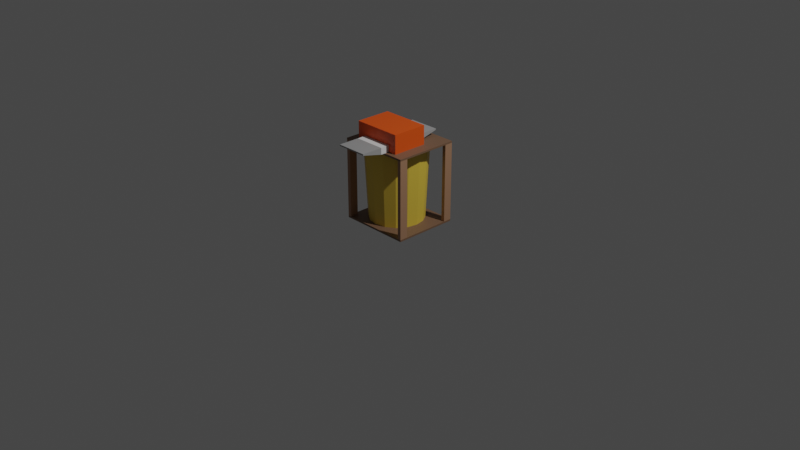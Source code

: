 # Source: Planer_Cart.blend  (saved by Blender 2.80.37; exported with 4.5.12 LTS)
import bpy
from mathutils import Matrix  # noqa: F401  (used for matrix-valued properties, if any)

bpy.ops.wm.read_factory_settings(use_empty=True)
scene = bpy.context.scene
scene.name = 'Scene'

# ---- collections
col_cart = bpy.data.collections.new('Cart'); scene.collection.children.link(col_cart)
col_planer = bpy.data.collections.new('Planer'); scene.collection.children.link(col_planer)
col_other = bpy.data.collections.new('Other'); scene.collection.children.link(col_other)

# ---- materials (node trees are filled in below, after node groups)
mat_barrel = bpy.data.materials.new('Barrel')
mat_barrel.use_transparent_shadow = False
mat_barrel.roughness = 0.25
mat_pipe = bpy.data.materials.new('Pipe')
mat_pipe.use_transparent_shadow = False
mat_pipe.roughness = 0.25
mat_plywood = bpy.data.materials.new('Plywood')
mat_plywood.alpha_threshold = 0.0
mat_plywood.use_transparent_shadow = False
mat_plywood.roughness = 0.5
mat_plywood.line_color = (0.0, 0.0, 0.0, 1.0)
mat_2x4 = bpy.data.materials.new('2x4')
mat_2x4.use_transparent_shadow = False
mat_2x4.roughness = 0.25
mat_planer = bpy.data.materials.new('Planer')
mat_planer.use_transparent_shadow = False
mat_planer.roughness = 0.25
mat_planer_feed = bpy.data.materials.new('Planer Feed')
mat_planer_feed.use_transparent_shadow = False
mat_planer_feed.roughness = 0.25
mat_planer_tray_wing = bpy.data.materials.new('Planer Tray Wing')
mat_planer_tray_wing.use_transparent_shadow = False
mat_planer_tray_wing.roughness = 0.25

# ---- material node trees
mat_barrel.use_nodes = True; mat_barrel.node_tree.nodes.clear()
_N = mat_barrel.node_tree.nodes; _L = mat_barrel.node_tree.links
n0 = _N.new('ShaderNodeOutputMaterial'); n0.name = 'Material Output'; n0.location = (300, 300)
n1 = _N.new('ShaderNodeBsdfPrincipled'); n1.name = 'Principled BSDF'; n1.location = (10, 300)
n1.distribution = 'GGX'
n1.subsurface_method = 'BURLEY'
n1.inputs[0].default_value = (0.8, 0.5619, 0.06465, 1.0)
n1.inputs[3].default_value = 1.45
_L.new(n1.outputs[0], n0.inputs[0])
n0.is_active_output = True
mat_pipe.use_nodes = True; mat_pipe.node_tree.nodes.clear()
_N = mat_pipe.node_tree.nodes; _L = mat_pipe.node_tree.links
n0 = _N.new('ShaderNodeOutputMaterial'); n0.name = 'Material Output'; n0.location = (300, 300)
n1 = _N.new('ShaderNodeBsdfPrincipled'); n1.name = 'Principled BSDF'; n1.location = (10, 300)
n1.distribution = 'GGX'
n1.subsurface_method = 'BURLEY'
n1.inputs[0].default_value = (0.01222, 0.01222, 0.01222, 1.0)
n1.inputs[3].default_value = 1.45
_L.new(n1.outputs[0], n0.inputs[0])
n0.is_active_output = True
mat_plywood.use_nodes = True; mat_plywood.node_tree.nodes.clear()
_N = mat_plywood.node_tree.nodes; _L = mat_plywood.node_tree.links
n0 = _N.new('ShaderNodeOutputMaterial'); n0.name = 'Material Output'; n0.location = (300, 300)
n1 = _N.new('ShaderNodeBsdfPrincipled'); n1.name = 'Principled BSDF'; n1.location = (10, 300)
n1.distribution = 'GGX'
n1.subsurface_method = 'BURLEY'
n1.inputs[0].default_value = (0.1789, 0.1, 0.05954, 1.0)
n1.inputs[3].default_value = 1.45
_L.new(n1.outputs[0], n0.inputs[0])
n0.is_active_output = True
mat_2x4.use_nodes = True; mat_2x4.node_tree.nodes.clear()
_N = mat_2x4.node_tree.nodes; _L = mat_2x4.node_tree.links
n0 = _N.new('ShaderNodeOutputMaterial'); n0.name = 'Material Output'; n0.location = (300, 300)
n1 = _N.new('ShaderNodeBsdfPrincipled'); n1.name = 'Principled BSDF'; n1.location = (10, 300)
n1.distribution = 'GGX'
n1.subsurface_method = 'BURLEY'
n1.inputs[0].default_value = (0.3588, 0.1967, 0.1145, 1.0)
n1.inputs[3].default_value = 1.45
_L.new(n1.outputs[0], n0.inputs[0])
n0.is_active_output = True
mat_planer.use_nodes = True; mat_planer.node_tree.nodes.clear()
_N = mat_planer.node_tree.nodes; _L = mat_planer.node_tree.links
n0 = _N.new('ShaderNodeOutputMaterial'); n0.name = 'Material Output'; n0.location = (300, 300)
n1 = _N.new('ShaderNodeBsdfPrincipled'); n1.name = 'Principled BSDF'; n1.location = (10, 300)
n1.distribution = 'GGX'
n1.subsurface_method = 'BURLEY'
n1.inputs[0].default_value = (0.8, 0.08831, 0.003611, 1.0)
n1.inputs[3].default_value = 1.45
_L.new(n1.outputs[0], n0.inputs[0])
n0.is_active_output = True
mat_planer_feed.use_nodes = True; mat_planer_feed.node_tree.nodes.clear()
_N = mat_planer_feed.node_tree.nodes; _L = mat_planer_feed.node_tree.links
n0 = _N.new('ShaderNodeOutputMaterial'); n0.name = 'Material Output'; n0.location = (300, 300)
n1 = _N.new('ShaderNodeBsdfPrincipled'); n1.name = 'Principled BSDF'; n1.location = (10, 300)
n1.distribution = 'GGX'
n1.subsurface_method = 'BURLEY'
n1.inputs[3].default_value = 1.45
_L.new(n1.outputs[0], n0.inputs[0])
n0.is_active_output = True
mat_planer_tray_wing.use_nodes = True; mat_planer_tray_wing.node_tree.nodes.clear()
_N = mat_planer_tray_wing.node_tree.nodes; _L = mat_planer_tray_wing.node_tree.links
n0 = _N.new('ShaderNodeOutputMaterial'); n0.name = 'Material Output'; n0.location = (300, 300)
n1 = _N.new('ShaderNodeBsdfPrincipled'); n1.name = 'Principled BSDF'; n1.location = (10, 300)
n1.distribution = 'GGX'
n1.subsurface_method = 'BURLEY'
n1.inputs[0].default_value = (0.3343, 0.3343, 0.3343, 1.0)
n1.inputs[3].default_value = 1.45
_L.new(n1.outputs[0], n0.inputs[0])
n0.is_active_output = True

# ---- world
world_world = bpy.data.worlds.new('World'); scene.world = world_world
world_world.color = (0.05088, 0.05088, 0.05088)
world_world.use_sun_shadow = False
world_world.sun_shadow_jitter_overblur = 0.0

# ---- cameras
cam_camera = bpy.data.cameras.new('Camera')
cam_camera.clip_end = 100.0
cam_camera.ortho_scale = 7.314
cam_camera.dof.focus_distance = 0.0
cam_camera.dof.aperture_fstop = 128.0

# ---- lights
light_light = bpy.data.lights.new('Light', 'POINT')
light_light.transmission_factor = 0.0
light_light.cutoff_distance = 30.0
light_light.energy = 1000.0
light_light.shadow_buffer_clip_start = 1.001
light_light.shadow_soft_size = 0.1
light_light.shadow_maximum_resolution = 0.006
light_light.use_absolute_resolution = True

# ---- meshes
me_cylinder_001 = bpy.data.meshes.new('Cylinder.001')
me_cylinder_001.from_pydata([(7.947e-08, 0.8713, -0.9998), (7.484e-08, 0.8459, -0.997), (0.3334, 0.805, -0.9998), (0.3237, 0.7815, -0.997), (0.6161, 0.6161, -0.9998), (0.5982, 0.5982, -0.997), (0.805, 0.3334, -0.9998), (0.7815, 0.3237, -0.997), (0.8713, -3.91e-08, -0.9998), (0.8459, -3.929e-08, -0.997), (0.805, -0.3334, -0.9998), (0.7815, -0.3237, -0.997), (0.6161, -0.6161, -0.9998), (0.5982, -0.5982, -0.997), (0.3334, -0.805, -0.9998), (0.3237, -0.7815, -0.997), (2.11e-07, -0.8713, -0.9998), (2.07e-07, -0.8459, -0.997), (-0.3334, -0.805, -0.9998), (-0.3237, -0.7815, -0.997), (-0.6161, -0.6161, -0.9998), (-0.5982, -0.5982, -0.997), (-0.805, -0.3334, -0.9998), (-0.7815, -0.3237, -0.997), (-0.8713, 9.38e-09, -0.9998), (-0.8459, 7.644e-09, -0.997), (-0.805, 0.3334, -0.9998), (-0.7815, 0.3237, -0.997), (-0.6161, 0.6161, -0.9998), (-0.5982, 0.5982, -0.997), (-0.3334, 0.805, -0.9998), (-0.3237, 0.7815, -0.997), (0.3827, 0.9239, 1.0), (0.0, 1.0, 1.0), (0.7071, 0.7071, 1.0), (0.9239, 0.3827, 1.0), (1.0, -4.371e-08, 1.0), (0.9239, -0.3827, 1.0), (0.7071, -0.7071, 1.0), (0.3827, -0.9239, 1.0), (1.51e-07, -1.0, 1.0), (-0.3827, -0.9239, 1.0), (-0.7071, -0.7071, 1.0), (-0.9239, -0.3827, 1.0), (-1.0, 1.192e-08, 1.0), (-0.9239, 0.3827, 1.0), (-0.7071, 0.7071, 1.0), (-0.3827, 0.9239, 1.0), (0.35, 0.8449, 1.0), (-5.003e-09, 0.9145, 1.0), (0.6466, 0.6466, 1.0), (0.8449, 0.35, 1.0), (0.9145, -4.064e-08, 1.0), (0.8449, -0.35, 1.0), (0.6466, -0.6466, 1.0), (0.35, -0.8449, 1.0), (1.378e-07, -0.9145, 1.0), (-0.35, -0.8449, 1.0), (-0.6466, -0.6466, 1.0), (-0.8449, -0.35, 1.0), (-0.9145, 1.009e-08, 1.0), (-0.8449, 0.35, 1.0), (-0.6466, 0.6466, 1.0), (-0.35, 0.8449, 1.0)], [], [(0, 33, 32, 2), (2, 32, 34, 4), (4, 34, 35, 6), (6, 35, 36, 8), (8, 36, 37, 10), (10, 37, 38, 12), (12, 38, 39, 14), (14, 39, 40, 16), (16, 40, 41, 18), (18, 41, 42, 20), (20, 42, 43, 22), (22, 43, 44, 24), (24, 44, 45, 26), (26, 45, 46, 28), (3, 1, 31, 29, 27, 25, 23, 21, 19, 17, 15, 13, 11, 9, 7, 5), (28, 46, 47, 30), (30, 47, 33, 0), (0, 2, 4, 6, 8, 10, 12, 14, 16, 18, 20, 22, 24, 26, 28, 30), (49, 48, 32, 33), (48, 50, 34, 32), (50, 51, 35, 34), (51, 52, 36, 35), (52, 53, 37, 36), (53, 54, 38, 37), (54, 55, 39, 38), (55, 56, 40, 39), (56, 57, 41, 40), (57, 58, 42, 41), (58, 59, 43, 42), (59, 60, 44, 43), (60, 61, 45, 44), (61, 62, 46, 45), (62, 63, 47, 46), (63, 49, 33, 47), (1, 3, 48, 49), (3, 5, 50, 48), (5, 7, 51, 50), (7, 9, 52, 51), (9, 11, 53, 52), (11, 13, 54, 53), (13, 15, 55, 54), (15, 17, 56, 55), (17, 19, 57, 56), (19, 21, 58, 57), (21, 23, 59, 58), (23, 25, 60, 59), (25, 27, 61, 60), (27, 29, 62, 61), (29, 31, 63, 62), (31, 1, 49, 63)])
_uv = me_cylinder_001.uv_layers.new(name='UVMap')
_uv.uv.foreach_set('vector', [1.0, 0.5, 1.0, 1.0, 0.9375, 1.0, 0.9375, 0.5, 0.9375, 0.5, 0.9375, 1.0, 0.875, 1.0, 0.875, 0.5, 0.875, 0.5, 0.875, 1.0, 0.8125, 1.0, 0.8125, 0.5, 0.8125, 0.5, 0.8125, 1.0, 0.75, 1.0, 0.75, 0.5, 0.75, 0.5, 0.75, 1.0, 0.6875, 1.0, 0.6875, 0.5, 0.6875, 0.5, 0.6875, 1.0, 0.625, 1.0, 0.625, 0.5, 0.625, 0.5, 0.625, 1.0, 0.5625, 1.0, 0.5625, 0.5, 0.5625, 0.5, 0.5625, 1.0, 0.5, 1.0, 0.5, 0.5, 0.5, 0.5, 0.5, 1.0, 0.4375, 1.0, 0.4375, 0.5, 0.4375, 0.5, 0.4375, 1.0, 0.375, 1.0, 0.375, 0.5, 0.375, 0.5, 0.375, 1.0, 0.3125, 1.0, 0.3125, 0.5, 0.3125, 0.5, 0.3125, 1.0, 0.25, 1.0, 0.25, 0.5, 0.25, 0.5, 0.25, 1.0, 0.1875, 1.0, 0.1875, 0.5, 0.1875, 0.5, 0.1875, 1.0, 0.125, 1.0, 0.125, 0.5, 0.3392, 0.4653, 0.25, 0.483, 0.1608, 0.4653, 0.08524, 0.4148, 0.03473, 0.3392, 0.01699, 0.25, 0.03473, 0.1608, 0.08524, 0.08524, 0.1608, 0.03473, 0.25, 0.01699, 0.3392, 0.03473, 0.4148, 0.08524, 0.4653, 0.1608, 0.483, 0.25, 0.4653, 0.3392, 0.4148, 0.4148, 0.125, 0.5, 0.125, 1.0, 0.0625, 1.0, 0.0625, 0.5, 0.0625, 0.5, 0.0625, 1.0, 0.0, 1.0, 0.0, 0.5, 0.75, 0.49, 0.8418, 0.4717, 0.9197, 0.4197, 0.9717, 0.3418, 0.99, 0.25, 0.9717, 0.1582, 0.9197, 0.08029, 0.8418, 0.02827, 0.75, 0.01, 0.6582, 0.02827, 0.5803, 0.08029, 0.5283, 0.1582, 0.51, 0.25, 0.5283, 0.3418, 0.5803, 0.4197, 0.6582, 0.4717, 0.25, 0.483, 0.3392, 0.4653, 0.3418, 0.4717, 0.25, 0.49, 0.3392, 0.4653, 0.4148, 0.4148, 0.4197, 0.4197, 0.3418, 0.4717, 0.4148, 0.4148, 0.4653, 0.3392, 0.4717, 0.3418, 0.4197, 0.4197, 0.4653, 0.3392, 0.483, 0.25, 0.49, 0.25, 0.4717, 0.3418, 0.483, 0.25, 0.4653, 0.1608, 0.4717, 0.1582, 0.49, 0.25, 0.4653, 0.1608, 0.4148, 0.08524, 0.4197, 0.08029, 0.4717, 0.1582, 0.4148, 0.08524, 0.3392, 0.03473, 0.3418, 0.02827, 0.4197, 0.08029, 0.3392, 0.03473, 0.25, 0.01699, 0.25, 0.01, 0.3418, 0.02827, 0.25, 0.01699, 0.1608, 0.03473, 0.1582, 0.02827, 0.25, 0.01, 0.1608, 0.03473, 0.08524, 0.08524, 0.08029, 0.08029, 0.1582, 0.02827, 0.08524, 0.08524, 0.03473, 0.1608, 0.02827, 0.1582, 0.08029, 0.08029, 0.03473, 0.1608, 0.01699, 0.25, 0.01, 0.25, 0.02827, 0.1582, 0.01699, 0.25, 0.03473, 0.3392, 0.02827, 0.3418, 0.01, 0.25, 0.03473, 0.3392, 0.08524, 0.4148, 0.08029, 0.4197, 0.02827, 0.3418, 0.08524, 0.4148, 0.1608, 0.4653, 0.1582, 0.4717, 0.08029, 0.4197, 0.1608, 0.4653, 0.25, 0.483, 0.25, 0.49, 0.1582, 0.4717, 0.25, 0.483, 0.3392, 0.4653, 0.3392, 0.4653, 0.25, 0.483, 0.3392, 0.4653, 0.4148, 0.4148, 0.4148, 0.4148, 0.3392, 0.4653, 0.4148, 0.4148, 0.4653, 0.3392, 0.4653, 0.3392, 0.4148, 0.4148, 0.4653, 0.3392, 0.483, 0.25, 0.483, 0.25, 0.4653, 0.3392, 0.483, 0.25, 0.4653, 0.1608, 0.4653, 0.1608, 0.483, 0.25, 0.4653, 0.1608, 0.4148, 0.08524, 0.4148, 0.08524, 0.4653, 0.1608, 0.4148, 0.08524, 0.3392, 0.03473, 0.3392, 0.03473, 0.4148, 0.08524, 0.3392, 0.03473, 0.25, 0.01699, 0.25, 0.01699, 0.3392, 0.03473, 0.25, 0.01699, 0.1608, 0.03473, 0.1608, 0.03473, 0.25, 0.01699, 0.1608, 0.03473, 0.08524, 0.08524, 0.08524, 0.08524, 0.1608, 0.03473, 0.08524, 0.08524, 0.03473, 0.1608, 0.03473, 0.1608, 0.08524, 0.08524, 0.03473, 0.1608, 0.01699, 0.25, 0.01699, 0.25, 0.03473, 0.1608, 0.01699, 0.25, 0.03473, 0.3392, 0.03473, 0.3392, 0.01699, 0.25, 0.03473, 0.3392, 0.08524, 0.4148, 0.08524, 0.4148, 0.03473, 0.3392, 0.08524, 0.4148, 0.1608, 0.4653, 0.1608, 0.4653, 0.08524, 0.4148, 0.1608, 0.4653, 0.25, 0.483, 0.25, 0.483, 0.1608, 0.4653])
me_cylinder_001.materials.append(mat_barrel)
me_cylinder_001.use_remesh_preserve_volume = False
me_cylinder_001.use_remesh_preserve_attributes = False
me_cylinder_001.use_mirror_vertex_groups = False
me_cylinder_001.update()
me_cylinder_003 = bpy.data.meshes.new('Cylinder.003')
me_cylinder_003.from_pydata([(-2.302e-08, 0.9397, -1.0), (-2.302e-08, 0.9397, 1.0), (0.1833, 0.9217, -1.0), (0.1833, 0.9217, 1.0), (0.3596, 0.8682, -1.0), (0.3596, 0.8682, 1.0), (0.5221, 0.7813, -1.0), (0.5221, 0.7813, 1.0), (0.6645, 0.6645, -1.0), (0.6645, 0.6645, 1.0), (0.7813, 0.5221, -1.0), (0.7813, 0.5221, 1.0), (0.8682, 0.3596, -1.0), (0.8682, 0.3596, 1.0), (0.9217, 0.1833, -1.0), (0.9217, 0.1833, 1.0), (0.9397, 6.624e-08, -1.0), (0.9397, 6.624e-08, 1.0), (0.9217, -0.1833, -1.0), (0.9217, -0.1833, 1.0), (0.8682, -0.3596, -1.0), (0.8682, -0.3596, 1.0), (0.7813, -0.5221, -1.0), (0.7813, -0.5221, 1.0), (0.6645, -0.6645, -1.0), (0.6645, -0.6645, 1.0), (0.5221, -0.7813, -1.0), (0.5221, -0.7813, 1.0), (0.3596, -0.8682, -1.0), (0.3596, -0.8682, 1.0), (0.1833, -0.9217, -1.0), (0.1833, -0.9217, 1.0), (-3.073e-07, -0.9397, -1.0), (-3.073e-07, -0.9397, 1.0), (-0.1833, -0.9217, -1.0), (-0.1833, -0.9217, 1.0), (-0.3596, -0.8682, -1.0), (-0.3596, -0.8682, 1.0), (-0.5221, -0.7813, -1.0), (-0.5221, -0.7813, 1.0), (-0.6645, -0.6645, -1.0), (-0.6645, -0.6645, 1.0), (-0.7813, -0.5221, -1.0), (-0.7813, -0.5221, 1.0), (-0.8682, -0.3596, -1.0), (-0.8682, -0.3596, 1.0), (-0.9217, -0.1833, -1.0), (-0.9217, -0.1833, 1.0), (-0.9397, 9.105e-07, -1.0), (-0.9397, 9.105e-07, 1.0), (-0.9217, 0.1833, -1.0), (-0.9217, 0.1833, 1.0), (-0.8682, 0.3596, -1.0), (-0.8682, 0.3596, 1.0), (-0.7813, 0.5221, -1.0), (-0.7813, 0.5221, 1.0), (-0.6645, 0.6645, -1.0), (-0.6645, 0.6645, 1.0), (-0.5221, 0.7813, -1.0), (-0.5221, 0.7813, 1.0), (-0.3596, 0.8682, -1.0), (-0.3596, 0.8682, 1.0), (-0.1833, 0.9217, -1.0), (-0.1833, 0.9217, 1.0), (0.1951, 0.9808, 1.0), (0.0, 1.0, 1.0), (0.3827, 0.9239, 1.0), (0.5556, 0.8315, 1.0), (0.7071, 0.7071, 1.0), (0.8315, 0.5556, 1.0), (0.9239, 0.3827, 1.0), (0.9808, 0.1951, 1.0), (1.0, 7.55e-08, 1.0), (0.9808, -0.1951, 1.0), (0.9239, -0.3827, 1.0), (0.8315, -0.5556, 1.0), (0.7071, -0.7071, 1.0), (0.5556, -0.8315, 1.0), (0.3827, -0.9239, 1.0), (0.1951, -0.9808, 1.0), (-3.258e-07, -1.0, 1.0), (-0.1951, -0.9808, 1.0), (-0.3827, -0.9239, 1.0), (-0.5556, -0.8315, 1.0), (-0.7071, -0.7071, 1.0), (-0.8315, -0.5556, 1.0), (-0.9239, -0.3827, 1.0), (-0.9808, -0.1951, 1.0), (-1.0, 9.656e-07, 1.0), (-0.9808, 0.1951, 1.0), (-0.9239, 0.3827, 1.0), (-0.8315, 0.5556, 1.0), (-0.7071, 0.7071, 1.0), (-0.5556, 0.8315, 1.0), (-0.3827, 0.9239, 1.0), (-0.1951, 0.9808, 1.0), (0.0, 1.0, -1.0), (0.1951, 0.9808, -1.0), (0.3827, 0.9239, -1.0), (0.5556, 0.8315, -1.0), (0.7071, 0.7071, -1.0), (0.8315, 0.5556, -1.0), (0.9239, 0.3827, -1.0), (0.9808, 0.1951, -1.0), (1.0, 7.55e-08, -1.0), (0.9808, -0.1951, -1.0), (0.9239, -0.3827, -1.0), (0.8315, -0.5556, -1.0), (0.7071, -0.7071, -1.0), (0.5556, -0.8315, -1.0), (0.3827, -0.9239, -1.0), (0.1951, -0.9808, -1.0), (-3.258e-07, -1.0, -1.0), (-0.1951, -0.9808, -1.0), (-0.3827, -0.9239, -1.0), (-0.5556, -0.8315, -1.0), (-0.7071, -0.7071, -1.0), (-0.8315, -0.5556, -1.0), (-0.9239, -0.3827, -1.0), (-0.9808, -0.1951, -1.0), (-1.0, 9.656e-07, -1.0), (-0.9808, 0.1951, -1.0), (-0.9239, 0.3827, -1.0), (-0.8315, 0.5556, -1.0), (-0.7071, 0.7071, -1.0), (-0.5556, 0.8315, -1.0), (-0.3827, 0.9239, -1.0), (-0.1951, 0.9808, -1.0)], [], [(96, 65, 64, 97), (97, 64, 66, 98), (98, 66, 67, 99), (99, 67, 68, 100), (100, 68, 69, 101), (101, 69, 70, 102), (102, 70, 71, 103), (103, 71, 72, 104), (104, 72, 73, 105), (105, 73, 74, 106), (106, 74, 75, 107), (107, 75, 76, 108), (108, 76, 77, 109), (109, 77, 78, 110), (110, 78, 79, 111), (111, 79, 80, 112), (112, 80, 81, 113), (113, 81, 82, 114), (114, 82, 83, 115), (115, 83, 84, 116), (116, 84, 85, 117), (117, 85, 86, 118), (118, 86, 87, 119), (119, 87, 88, 120), (120, 88, 89, 121), (121, 89, 90, 122), (122, 90, 91, 123), (123, 91, 92, 124), (124, 92, 93, 125), (125, 93, 94, 126), (126, 94, 95, 127), (127, 95, 65, 96), (1, 3, 64, 65), (3, 5, 66, 64), (5, 7, 67, 66), (7, 9, 68, 67), (9, 11, 69, 68), (11, 13, 70, 69), (13, 15, 71, 70), (15, 17, 72, 71), (17, 19, 73, 72), (19, 21, 74, 73), (21, 23, 75, 74), (23, 25, 76, 75), (25, 27, 77, 76), (27, 29, 78, 77), (29, 31, 79, 78), (31, 33, 80, 79), (33, 35, 81, 80), (35, 37, 82, 81), (37, 39, 83, 82), (39, 41, 84, 83), (41, 43, 85, 84), (43, 45, 86, 85), (45, 47, 87, 86), (47, 49, 88, 87), (49, 51, 89, 88), (51, 53, 90, 89), (53, 55, 91, 90), (55, 57, 92, 91), (57, 59, 93, 92), (59, 61, 94, 93), (61, 63, 95, 94), (63, 1, 65, 95), (2, 0, 96, 97), (4, 2, 97, 98), (6, 4, 98, 99), (8, 6, 99, 100), (10, 8, 100, 101), (12, 10, 101, 102), (14, 12, 102, 103), (16, 14, 103, 104), (18, 16, 104, 105), (20, 18, 105, 106), (22, 20, 106, 107), (24, 22, 107, 108), (26, 24, 108, 109), (28, 26, 109, 110), (30, 28, 110, 111), (32, 30, 111, 112), (34, 32, 112, 113), (36, 34, 113, 114), (38, 36, 114, 115), (40, 38, 115, 116), (42, 40, 116, 117), (44, 42, 117, 118), (46, 44, 118, 119), (48, 46, 119, 120), (50, 48, 120, 121), (52, 50, 121, 122), (54, 52, 122, 123), (56, 54, 123, 124), (58, 56, 124, 125), (60, 58, 125, 126), (62, 60, 126, 127), (0, 62, 127, 96), (53, 51, 50, 52), (51, 49, 48, 50), (49, 47, 46, 48), (47, 45, 44, 46), (45, 43, 42, 44), (43, 41, 40, 42), (41, 39, 38, 40), (39, 37, 36, 38), (37, 35, 34, 36), (35, 33, 32, 34), (55, 53, 52, 54), (57, 55, 54, 56), (59, 57, 56, 58), (61, 59, 58, 60), (63, 61, 60, 62), (33, 31, 30, 32), (1, 63, 62, 0), (3, 1, 0, 2), (5, 3, 2, 4), (7, 5, 4, 6), (9, 7, 6, 8), (11, 9, 8, 10), (13, 11, 10, 12), (15, 13, 12, 14), (17, 15, 14, 16), (19, 17, 16, 18), (21, 19, 18, 20), (23, 21, 20, 22), (25, 23, 22, 24), (27, 25, 24, 26), (29, 27, 26, 28), (31, 29, 28, 30)])
_uv = me_cylinder_003.uv_layers.new(name='UVMap')
_uv.uv.foreach_set('vector', [1.0, 0.5, 1.0, 1.0, 0.9688, 1.0, 0.9688, 0.5, 0.9688, 0.5, 0.9688, 1.0, 0.9375, 1.0, 0.9375, 0.5, 0.9375, 0.5, 0.9375, 1.0, 0.9062, 1.0, 0.9062, 0.5, 0.9062, 0.5, 0.9062, 1.0, 0.875, 1.0, 0.875, 0.5, 0.875, 0.5, 0.875, 1.0, 0.8438, 1.0, 0.8438, 0.5, 0.8438, 0.5, 0.8438, 1.0, 0.8125, 1.0, 0.8125, 0.5, 0.8125, 0.5, 0.8125, 1.0, 0.7812, 1.0, 0.7812, 0.5, 0.7812, 0.5, 0.7812, 1.0, 0.75, 1.0, 0.75, 0.5, 0.75, 0.5, 0.75, 1.0, 0.7188, 1.0, 0.7188, 0.5, 0.7188, 0.5, 0.7188, 1.0, 0.6875, 1.0, 0.6875, 0.5, 0.6875, 0.5, 0.6875, 1.0, 0.6562, 1.0, 0.6562, 0.5, 0.6562, 0.5, 0.6562, 1.0, 0.625, 1.0, 0.625, 0.5, 0.625, 0.5, 0.625, 1.0, 0.5938, 1.0, 0.5938, 0.5, 0.5938, 0.5, 0.5938, 1.0, 0.5625, 1.0, 0.5625, 0.5, 0.5625, 0.5, 0.5625, 1.0, 0.5312, 1.0, 0.5312, 0.5, 0.5312, 0.5, 0.5312, 1.0, 0.5, 1.0, 0.5, 0.5, 0.5, 0.5, 0.5, 1.0, 0.4688, 1.0, 0.4688, 0.5, 0.4688, 0.5, 0.4688, 1.0, 0.4375, 1.0, 0.4375, 0.5, 0.4375, 0.5, 0.4375, 1.0, 0.4062, 1.0, 0.4062, 0.5, 0.4062, 0.5, 0.4062, 1.0, 0.375, 1.0, 0.375, 0.5, 0.375, 0.5, 0.375, 1.0, 0.3438, 1.0, 0.3438, 0.5, 0.3438, 0.5, 0.3438, 1.0, 0.3125, 1.0, 0.3125, 0.5, 0.3125, 0.5, 0.3125, 1.0, 0.2812, 1.0, 0.2812, 0.5, 0.2812, 0.5, 0.2812, 1.0, 0.25, 1.0, 0.25, 0.5, 0.25, 0.5, 0.25, 1.0, 0.2188, 1.0, 0.2188, 0.5, 0.2188, 0.5, 0.2188, 1.0, 0.1875, 1.0, 0.1875, 0.5, 0.1875, 0.5, 0.1875, 1.0, 0.1562, 1.0, 0.1562, 0.5, 0.1562, 0.5, 0.1562, 1.0, 0.125, 1.0, 0.125, 0.5, 0.125, 0.5, 0.125, 1.0, 0.09375, 1.0, 0.09375, 0.5, 0.09375, 0.5, 0.09375, 1.0, 0.0625, 1.0, 0.0625, 0.5, 0.0625, 0.5, 0.0625, 1.0, 0.03125, 1.0, 0.03125, 0.5, 0.03125, 0.5, 0.03125, 1.0, 0.0, 1.0, 0.0, 0.5, 0.25, 0.4755, 0.294, 0.4712, 0.2968, 0.4854, 0.25, 0.49, 0.294, 0.4712, 0.3363, 0.4584, 0.3418, 0.4717, 0.2968, 0.4854, 0.3363, 0.4584, 0.3753, 0.4375, 0.3833, 0.4496, 0.3418, 0.4717, 0.3753, 0.4375, 0.4095, 0.4095, 0.4197, 0.4197, 0.3833, 0.4496, 0.4095, 0.4095, 0.4375, 0.3753, 0.4496, 0.3833, 0.4197, 0.4197, 0.4375, 0.3753, 0.4584, 0.3363, 0.4717, 0.3418, 0.4496, 0.3833, 0.4584, 0.3363, 0.4712, 0.294, 0.4854, 0.2968, 0.4717, 0.3418, 0.4712, 0.294, 0.4755, 0.25, 0.49, 0.25, 0.4854, 0.2968, 0.4755, 0.25, 0.4712, 0.206, 0.4854, 0.2032, 0.49, 0.25, 0.4712, 0.206, 0.4584, 0.1637, 0.4717, 0.1582, 0.4854, 0.2032, 0.4584, 0.1637, 0.4375, 0.1247, 0.4496, 0.1167, 0.4717, 0.1582, 0.4375, 0.1247, 0.4095, 0.09053, 0.4197, 0.08029, 0.4496, 0.1167, 0.4095, 0.09053, 0.3753, 0.06248, 0.3833, 0.05045, 0.4197, 0.08029, 0.3753, 0.06248, 0.3363, 0.04164, 0.3418, 0.02827, 0.3833, 0.05045, 0.3363, 0.04164, 0.294, 0.0288, 0.2968, 0.01461, 0.3418, 0.02827, 0.294, 0.0288, 0.25, 0.02447, 0.25, 0.01, 0.2968, 0.01461, 0.25, 0.02447, 0.206, 0.0288, 0.2032, 0.01461, 0.25, 0.01, 0.206, 0.0288, 0.1637, 0.04164, 0.1582, 0.02827, 0.2032, 0.01461, 0.1637, 0.04164, 0.1247, 0.06248, 0.1167, 0.05045, 0.1582, 0.02827, 0.1247, 0.06248, 0.09053, 0.09053, 0.08029, 0.08029, 0.1167, 0.05045, 0.09053, 0.09053, 0.06248, 0.1247, 0.05045, 0.1167, 0.08029, 0.08029, 0.06248, 0.1247, 0.04164, 0.1637, 0.02827, 0.1582, 0.05045, 0.1167, 0.04164, 0.1637, 0.0288, 0.206, 0.01461, 0.2032, 0.02827, 0.1582, 0.0288, 0.206, 0.02447, 0.25, 0.01, 0.25, 0.01461, 0.2032, 0.02447, 0.25, 0.0288, 0.294, 0.01461, 0.2968, 0.01, 0.25, 0.0288, 0.294, 0.04164, 0.3363, 0.02827, 0.3418, 0.01461, 0.2968, 0.04164, 0.3363, 0.06248, 0.3753, 0.05045, 0.3833, 0.02827, 0.3418, 0.06248, 0.3753, 0.09053, 0.4095, 0.08029, 0.4197, 0.05045, 0.3833, 0.09053, 0.4095, 0.1247, 0.4375, 0.1167, 0.4496, 0.08029, 0.4197, 0.1247, 0.4375, 0.1637, 0.4584, 0.1582, 0.4717, 0.1167, 0.4496, 0.1637, 0.4584, 0.206, 0.4712, 0.2032, 0.4854, 0.1582, 0.4717, 0.206, 0.4712, 0.25, 0.4755, 0.25, 0.49, 0.2032, 0.4854, 0.794, 0.4712, 0.75, 0.4755, 0.75, 0.49, 0.7968, 0.4854, 0.8363, 0.4584, 0.794, 0.4712, 0.7968, 0.4854, 0.8418, 0.4717, 0.8753, 0.4375, 0.8363, 0.4584, 0.8418, 0.4717, 0.8833, 0.4496, 0.9095, 0.4095, 0.8753, 0.4375, 0.8833, 0.4496, 0.9197, 0.4197, 0.9375, 0.3753, 0.9095, 0.4095, 0.9197, 0.4197, 0.9496, 0.3833, 0.9584, 0.3363, 0.9375, 0.3753, 0.9496, 0.3833, 0.9717, 0.3418, 0.9712, 0.294, 0.9584, 0.3363, 0.9717, 0.3418, 0.9854, 0.2968, 0.9755, 0.25, 0.9712, 0.294, 0.9854, 0.2968, 0.99, 0.25, 0.9712, 0.206, 0.9755, 0.25, 0.99, 0.25, 0.9854, 0.2032, 0.9584, 0.1637, 0.9712, 0.206, 0.9854, 0.2032, 0.9717, 0.1582, 0.9375, 0.1247, 0.9584, 0.1637, 0.9717, 0.1582, 0.9496, 0.1167, 0.9095, 0.09053, 0.9375, 0.1247, 0.9496, 0.1167, 0.9197, 0.08029, 0.8753, 0.06248, 0.9095, 0.09053, 0.9197, 0.08029, 0.8833, 0.05045, 0.8363, 0.04164, 0.8753, 0.06248, 0.8833, 0.05045, 0.8418, 0.02827, 0.794, 0.0288, 0.8363, 0.04164, 0.8418, 0.02827, 0.7968, 0.01461, 0.75, 0.02447, 0.794, 0.0288, 0.7968, 0.01461, 0.75, 0.01, 0.706, 0.0288, 0.75, 0.02447, 0.75, 0.01, 0.7032, 0.01461, 0.6637, 0.04164, 0.706, 0.0288, 0.7032, 0.01461, 0.6582, 0.02827, 0.6247, 0.06248, 0.6637, 0.04164, 0.6582, 0.02827, 0.6167, 0.05045, 0.5905, 0.09053, 0.6247, 0.06248, 0.6167, 0.05045, 0.5803, 0.08029, 0.5625, 0.1247, 0.5905, 0.09053, 0.5803, 0.08029, 0.5504, 0.1167, 0.5416, 0.1637, 0.5625, 0.1247, 0.5504, 0.1167, 0.5283, 0.1582, 0.5288, 0.206, 0.5416, 0.1637, 0.5283, 0.1582, 0.5146, 0.2032, 0.5245, 0.25, 0.5288, 0.206, 0.5146, 0.2032, 0.51, 0.25, 0.5288, 0.294, 0.5245, 0.25, 0.51, 0.25, 0.5146, 0.2968, 0.5416, 0.3363, 0.5288, 0.294, 0.5146, 0.2968, 0.5283, 0.3418, 0.5625, 0.3753, 0.5416, 0.3363, 0.5283, 0.3418, 0.5504, 0.3833, 0.5905, 0.4095, 0.5625, 0.3753, 0.5504, 0.3833, 0.5803, 0.4197, 0.6247, 0.4375, 0.5905, 0.4095, 0.5803, 0.4197, 0.6167, 0.4496, 0.6637, 0.4584, 0.6247, 0.4375, 0.6167, 0.4496, 0.6582, 0.4717, 0.706, 0.4712, 0.6637, 0.4584, 0.6582, 0.4717, 0.7032, 0.4854, 0.75, 0.4755, 0.706, 0.4712, 0.7032, 0.4854, 0.75, 0.49, 0.04164, 0.3363, 0.0288, 0.294, 0.5288, 0.294, 0.5416, 0.3363, 0.0288, 0.294, 0.02447, 0.25, 0.5245, 0.25, 0.5288, 0.294, 0.02447, 0.25, 0.0288, 0.206, 0.5288, 0.206, 0.5245, 0.25, 0.0288, 0.206, 0.04164, 0.1637, 0.5416, 0.1637, 0.5288, 0.206, 0.04164, 0.1637, 0.06248, 0.1247, 0.5625, 0.1247, 0.5416, 0.1637, 0.06248, 0.1247, 0.09053, 0.09053, 0.5905, 0.09053, 0.5625, 0.1247, 0.09053, 0.09053, 0.1247, 0.06248, 0.6247, 0.06248, 0.5905, 0.09053, 0.1247, 0.06248, 0.1637, 0.04164, 0.6637, 0.04164, 0.6247, 0.06248, 0.1637, 0.04164, 0.206, 0.0288, 0.706, 0.0288, 0.6637, 0.04164, 0.206, 0.0288, 0.25, 0.02447, 0.75, 0.02447, 0.706, 0.0288, 0.06248, 0.3753, 0.04164, 0.3363, 0.5416, 0.3363, 0.5625, 0.3753, 0.09053, 0.4095, 0.06248, 0.3753, 0.5625, 0.3753, 0.5905, 0.4095, 0.1247, 0.4375, 0.09053, 0.4095, 0.5905, 0.4095, 0.6247, 0.4375, 0.1637, 0.4584, 0.1247, 0.4375, 0.6247, 0.4375, 0.6637, 0.4584, 0.206, 0.4712, 0.1637, 0.4584, 0.6637, 0.4584, 0.706, 0.4712, 0.25, 0.02447, 0.294, 0.0288, 0.794, 0.0288, 0.75, 0.02447, 0.25, 0.4755, 0.206, 0.4712, 0.706, 0.4712, 0.75, 0.4755, 0.294, 0.4712, 0.25, 0.4755, 0.75, 0.4755, 0.794, 0.4712, 0.3363, 0.4584, 0.294, 0.4712, 0.794, 0.4712, 0.8363, 0.4584, 0.3753, 0.4375, 0.3363, 0.4584, 0.8363, 0.4584, 0.8753, 0.4375, 0.4095, 0.4095, 0.3753, 0.4375, 0.8753, 0.4375, 0.9095, 0.4095, 0.4375, 0.3753, 0.4095, 0.4095, 0.9095, 0.4095, 0.9375, 0.3753, 0.4584, 0.3363, 0.4375, 0.3753, 0.9375, 0.3753, 0.9584, 0.3363, 0.4712, 0.294, 0.4584, 0.3363, 0.9584, 0.3363, 0.9712, 0.294, 0.4755, 0.25, 0.4712, 0.294, 0.9712, 0.294, 0.9755, 0.25, 0.4712, 0.206, 0.4755, 0.25, 0.9755, 0.25, 0.9712, 0.206, 0.4584, 0.1637, 0.4712, 0.206, 0.9712, 0.206, 0.9584, 0.1637, 0.4375, 0.1247, 0.4584, 0.1637, 0.9584, 0.1637, 0.9375, 0.1247, 0.4095, 0.09053, 0.4375, 0.1247, 0.9375, 0.1247, 0.9095, 0.09053, 0.3753, 0.06248, 0.4095, 0.09053, 0.9095, 0.09053, 0.8753, 0.06248, 0.3363, 0.04164, 0.3753, 0.06248, 0.8753, 0.06248, 0.8363, 0.04164, 0.294, 0.0288, 0.3363, 0.04164, 0.8363, 0.04164, 0.794, 0.0288])
me_cylinder_003.materials.append(mat_pipe)
me_cylinder_003.use_remesh_preserve_volume = False
me_cylinder_003.use_remesh_preserve_attributes = False
me_cylinder_003.use_mirror_vertex_groups = False
me_cylinder_003.update()
me_cube = bpy.data.meshes.new('Cube')
me_cube.from_pydata([(1.0, 1.0, 1.0), (1.0, 1.0, -1.0), (1.0, -1.0, 1.0), (1.0, -1.0, -1.0), (-1.0, 1.0, 1.0), (-1.0, 1.0, -1.0), (-1.0, -1.0, 1.0), (-1.0, -1.0, -1.0)], [], [(0, 4, 6, 2), (3, 2, 6, 7), (7, 6, 4, 5), (5, 1, 3, 7), (1, 0, 2, 3), (5, 4, 0, 1)])
_uv = me_cube.uv_layers.new(name='UVMap')
_uv.uv.foreach_set('vector', [0.375, 0.0, 0.625, 0.0, 0.625, 0.25, 0.375, 0.25, 0.375, 0.25, 0.625, 0.25, 0.625, 0.5, 0.375, 0.5, 0.375, 0.5, 0.625, 0.5, 0.625, 0.75, 0.375, 0.75, 0.375, 0.75, 0.625, 0.75, 0.625, 1.0, 0.375, 1.0, 0.125, 0.5, 0.375, 0.5, 0.375, 0.75, 0.125, 0.75, 0.625, 0.5, 0.875, 0.5, 0.875, 0.75, 0.625, 0.75])
me_cube.materials.append(mat_plywood)
me_cube.use_remesh_preserve_volume = False
me_cube.use_remesh_preserve_attributes = False
me_cube.use_mirror_vertex_groups = False
me_cube.update()
me_cube_004 = bpy.data.meshes.new('Cube.004')
me_cube_004.from_pydata([(1.0, 1.0, 1.0), (1.0, 1.0, -1.0), (1.0, -1.0, 1.0), (1.0, -1.0, -1.0), (-1.0, 1.0, 1.0), (-1.0, 1.0, -1.0), (-1.0, -1.0, 1.0), (-1.0, -1.0, -1.0)], [], [(0, 4, 6, 2), (3, 2, 6, 7), (7, 6, 4, 5), (5, 1, 3, 7), (1, 0, 2, 3), (5, 4, 0, 1)])
_uv = me_cube_004.uv_layers.new(name='UVMap')
_uv.uv.foreach_set('vector', [0.375, 0.0, 0.625, 0.0, 0.625, 0.25, 0.375, 0.25, 0.375, 0.25, 0.625, 0.25, 0.625, 0.5, 0.375, 0.5, 0.375, 0.5, 0.625, 0.5, 0.625, 0.75, 0.375, 0.75, 0.375, 0.75, 0.625, 0.75, 0.625, 1.0, 0.375, 1.0, 0.125, 0.5, 0.375, 0.5, 0.375, 0.75, 0.125, 0.75, 0.625, 0.5, 0.875, 0.5, 0.875, 0.75, 0.625, 0.75])
me_cube_004.materials.append(mat_2x4)
me_cube_004.use_remesh_preserve_volume = False
me_cube_004.use_remesh_preserve_attributes = False
me_cube_004.use_mirror_vertex_groups = False
me_cube_004.update()
me_cube_003 = bpy.data.meshes.new('Cube.003')
me_cube_003.from_pydata([(1.0, 1.0, 1.0), (1.0, 1.0, -1.0), (1.0, -1.0, 1.0), (1.0, -1.0, -1.0), (-1.0, 1.0, 1.0), (-1.0, 1.0, -1.0), (-1.0, -1.0, 1.0), (-1.0, -1.0, -1.0)], [], [(0, 4, 6, 2), (3, 2, 6, 7), (7, 6, 4, 5), (5, 1, 3, 7), (1, 0, 2, 3), (5, 4, 0, 1)])
_uv = me_cube_003.uv_layers.new(name='UVMap')
_uv.uv.foreach_set('vector', [0.375, 0.0, 0.625, 0.0, 0.625, 0.25, 0.375, 0.25, 0.375, 0.25, 0.625, 0.25, 0.625, 0.5, 0.375, 0.5, 0.375, 0.5, 0.625, 0.5, 0.625, 0.75, 0.375, 0.75, 0.375, 0.75, 0.625, 0.75, 0.625, 1.0, 0.375, 1.0, 0.125, 0.5, 0.375, 0.5, 0.375, 0.75, 0.125, 0.75, 0.625, 0.5, 0.875, 0.5, 0.875, 0.75, 0.625, 0.75])
me_cube_003.materials.append(mat_2x4)
me_cube_003.use_remesh_preserve_volume = False
me_cube_003.use_remesh_preserve_attributes = False
me_cube_003.use_mirror_vertex_groups = False
me_cube_003.update()
me_cube_008 = bpy.data.meshes.new('Cube.008')
me_cube_008.from_pydata([(1.0, 1.0, 1.0), (1.0, 1.0, -1.0), (1.0, -1.0, 1.0), (1.0, -1.0, -1.0), (-1.0, 1.0, 1.0), (-1.0, 1.0, -1.0), (-1.0, -1.0, 1.0), (-1.0, -1.0, -1.0)], [], [(0, 4, 6, 2), (3, 2, 6, 7), (7, 6, 4, 5), (5, 1, 3, 7), (1, 0, 2, 3), (5, 4, 0, 1)])
_uv = me_cube_008.uv_layers.new(name='UVMap')
_uv.uv.foreach_set('vector', [0.375, 0.0, 0.625, 0.0, 0.625, 0.25, 0.375, 0.25, 0.375, 0.25, 0.625, 0.25, 0.625, 0.5, 0.375, 0.5, 0.375, 0.5, 0.625, 0.5, 0.625, 0.75, 0.375, 0.75, 0.375, 0.75, 0.625, 0.75, 0.625, 1.0, 0.375, 1.0, 0.125, 0.5, 0.375, 0.5, 0.375, 0.75, 0.125, 0.75, 0.625, 0.5, 0.875, 0.5, 0.875, 0.75, 0.625, 0.75])
me_cube_008.materials.append(mat_plywood)
me_cube_008.use_remesh_preserve_volume = False
me_cube_008.use_remesh_preserve_attributes = False
me_cube_008.use_mirror_vertex_groups = False
me_cube_008.update()
me_cube_009 = bpy.data.meshes.new('Cube.009')
me_cube_009.from_pydata([(1.0, 1.0, 1.0), (1.0, 1.0, -1.0), (1.0, -1.0, 1.0), (1.0, -1.0, -1.0), (-1.0, 1.0, 1.0), (-1.0, 1.0, -1.0), (-1.0, -1.0, 1.0), (-1.0, -1.0, -1.0)], [], [(0, 4, 6, 2), (3, 2, 6, 7), (7, 6, 4, 5), (5, 1, 3, 7), (1, 0, 2, 3), (5, 4, 0, 1)])
_uv = me_cube_009.uv_layers.new(name='UVMap')
_uv.uv.foreach_set('vector', [0.375, 0.0, 0.625, 0.0, 0.625, 0.25, 0.375, 0.25, 0.375, 0.25, 0.625, 0.25, 0.625, 0.5, 0.375, 0.5, 0.375, 0.5, 0.625, 0.5, 0.625, 0.75, 0.375, 0.75, 0.375, 0.75, 0.625, 0.75, 0.625, 1.0, 0.375, 1.0, 0.125, 0.5, 0.375, 0.5, 0.375, 0.75, 0.125, 0.75, 0.625, 0.5, 0.875, 0.5, 0.875, 0.75, 0.625, 0.75])
me_cube_009.materials.append(mat_2x4)
me_cube_009.use_remesh_preserve_volume = False
me_cube_009.use_remesh_preserve_attributes = False
me_cube_009.use_mirror_vertex_groups = False
me_cube_009.update()
me_cube_010 = bpy.data.meshes.new('Cube.010')
me_cube_010.from_pydata([(1.0, 1.0, 1.0), (1.0, 1.0, -1.0), (1.0, -1.0, 1.0), (1.0, -1.0, -1.0), (-1.0, 1.0, 1.0), (-1.0, 1.0, -1.0), (-1.0, -1.0, 1.0), (-1.0, -1.0, -1.0)], [], [(0, 4, 6, 2), (3, 2, 6, 7), (7, 6, 4, 5), (5, 1, 3, 7), (1, 0, 2, 3), (5, 4, 0, 1)])
_uv = me_cube_010.uv_layers.new(name='UVMap')
_uv.uv.foreach_set('vector', [0.375, 0.0, 0.625, 0.0, 0.625, 0.25, 0.375, 0.25, 0.375, 0.25, 0.625, 0.25, 0.625, 0.5, 0.375, 0.5, 0.375, 0.5, 0.625, 0.5, 0.625, 0.75, 0.375, 0.75, 0.375, 0.75, 0.625, 0.75, 0.625, 1.0, 0.375, 1.0, 0.125, 0.5, 0.375, 0.5, 0.375, 0.75, 0.125, 0.75, 0.625, 0.5, 0.875, 0.5, 0.875, 0.75, 0.625, 0.75])
me_cube_010.materials.append(mat_2x4)
me_cube_010.use_remesh_preserve_volume = False
me_cube_010.use_remesh_preserve_attributes = False
me_cube_010.use_mirror_vertex_groups = False
me_cube_010.update()
me_cube_002 = bpy.data.meshes.new('Cube.002')
me_cube_002.from_pydata([(1.0, 1.0, 1.0), (1.0, 1.0, -1.0), (1.0, -1.0, 1.0), (1.0, -1.0, -1.0), (-1.0, 1.0, 1.0), (-1.0, 1.0, -1.0), (-1.0, -1.0, 1.0), (-1.0, -1.0, -1.0)], [], [(0, 4, 6, 2), (3, 2, 6, 7), (7, 6, 4, 5), (5, 1, 3, 7), (1, 0, 2, 3), (5, 4, 0, 1)])
_uv = me_cube_002.uv_layers.new(name='UVMap')
_uv.uv.foreach_set('vector', [0.375, 0.0, 0.625, 0.0, 0.625, 0.25, 0.375, 0.25, 0.375, 0.25, 0.625, 0.25, 0.625, 0.5, 0.375, 0.5, 0.375, 0.5, 0.625, 0.5, 0.625, 0.75, 0.375, 0.75, 0.375, 0.75, 0.625, 0.75, 0.625, 1.0, 0.375, 1.0, 0.125, 0.5, 0.375, 0.5, 0.375, 0.75, 0.125, 0.75, 0.625, 0.5, 0.875, 0.5, 0.875, 0.75, 0.625, 0.75])
me_cube_002.materials.append(mat_planer)
me_cube_002.use_remesh_preserve_volume = False
me_cube_002.use_remesh_preserve_attributes = False
me_cube_002.use_mirror_vertex_groups = False
me_cube_002.update()
me_cube_005 = bpy.data.meshes.new('Cube.005')
me_cube_005.from_pydata([(1.0, 1.0, 1.0), (1.0, 1.0, -1.0), (1.0, -1.0, 1.0), (1.0, -1.0, -1.0), (-1.0, 1.0, 1.0), (-1.0, 1.0, -1.0), (-1.0, -1.0, 1.0), (-1.0, -1.0, -1.0)], [], [(0, 4, 6, 2), (3, 2, 6, 7), (7, 6, 4, 5), (5, 1, 3, 7), (1, 0, 2, 3), (5, 4, 0, 1)])
_uv = me_cube_005.uv_layers.new(name='UVMap')
_uv.uv.foreach_set('vector', [0.375, 0.0, 0.625, 0.0, 0.625, 0.25, 0.375, 0.25, 0.375, 0.25, 0.625, 0.25, 0.625, 0.5, 0.375, 0.5, 0.375, 0.5, 0.625, 0.5, 0.625, 0.75, 0.375, 0.75, 0.375, 0.75, 0.625, 0.75, 0.625, 1.0, 0.375, 1.0, 0.125, 0.5, 0.375, 0.5, 0.375, 0.75, 0.125, 0.75, 0.625, 0.5, 0.875, 0.5, 0.875, 0.75, 0.625, 0.75])
me_cube_005.materials.append(mat_planer_feed)
me_cube_005.use_remesh_preserve_volume = False
me_cube_005.use_remesh_preserve_attributes = False
me_cube_005.use_mirror_vertex_groups = False
me_cube_005.update()
me_cube_006 = bpy.data.meshes.new('Cube.006')
me_cube_006.from_pydata([(1.0, 1.0, 1.0), (1.0, 1.0, -1.0), (1.0, -1.0, 1.0), (1.0, -1.0, 0.5909), (-1.0, 1.0, 1.0), (-1.0, 1.0, -1.0), (-1.0, -1.0, 1.0), (-1.0, -1.0, 0.5909)], [], [(0, 4, 6, 2), (3, 2, 6, 7), (7, 6, 4, 5), (5, 1, 3, 7), (1, 0, 2, 3), (5, 4, 0, 1)])
_uv = me_cube_006.uv_layers.new(name='UVMap')
_uv.uv.foreach_set('vector', [0.375, 0.0, 0.625, 0.0, 0.625, 0.25, 0.375, 0.25, 0.375, 0.25, 0.625, 0.25, 0.625, 0.5, 0.375, 0.5, 0.375, 0.5, 0.625, 0.5, 0.625, 0.75, 0.375, 0.75, 0.375, 0.75, 0.625, 0.75, 0.625, 1.0, 0.375, 1.0, 0.125, 0.5, 0.375, 0.5, 0.375, 0.75, 0.125, 0.75, 0.625, 0.5, 0.875, 0.5, 0.875, 0.75, 0.625, 0.75])
me_cube_006.materials.append(mat_planer_tray_wing)
me_cube_006.use_remesh_preserve_volume = False
me_cube_006.use_remesh_preserve_attributes = False
me_cube_006.use_mirror_vertex_groups = False
me_cube_006.update()
me_cube_007 = bpy.data.meshes.new('Cube.007')
me_cube_007.from_pydata([(1.0, 1.0, 1.0), (1.0, 1.0, 0.5909), (1.0, -1.0, 1.0), (1.0, -1.0, -1.0), (-1.0, 1.0, 1.0), (-1.0, 1.0, 0.5909), (-1.0, -1.0, 1.0), (-1.0, -1.0, -1.0)], [], [(0, 4, 6, 2), (3, 2, 6, 7), (7, 6, 4, 5), (5, 1, 3, 7), (1, 0, 2, 3), (5, 4, 0, 1)])
_uv = me_cube_007.uv_layers.new(name='UVMap')
_uv.uv.foreach_set('vector', [0.375, 0.0, 0.625, 0.0, 0.625, 0.25, 0.375, 0.25, 0.375, 0.25, 0.625, 0.25, 0.625, 0.5, 0.375, 0.5, 0.375, 0.5, 0.625, 0.5, 0.625, 0.75, 0.375, 0.75, 0.375, 0.75, 0.625, 0.75, 0.625, 1.0, 0.375, 1.0, 0.125, 0.5, 0.375, 0.5, 0.375, 0.75, 0.125, 0.75, 0.625, 0.5, 0.875, 0.5, 0.875, 0.75, 0.625, 0.75])
me_cube_007.materials.append(mat_planer_tray_wing)
me_cube_007.use_remesh_preserve_volume = False
me_cube_007.use_remesh_preserve_attributes = False
me_cube_007.use_mirror_vertex_groups = False
me_cube_007.update()

# ---- objects
ob_barrel = bpy.data.objects.new('Barrel', me_cylinder_001)
ob_dust_collection_pipe = bpy.data.objects.new('Dust Collection Pipe', me_cylinder_003)
ob_base = bpy.data.objects.new('Base', me_cube)
ob_leg_000 = bpy.data.objects.new('Leg.000', me_cube_004)
ob_leg_001 = bpy.data.objects.new('Leg.001', me_cube_003)
ob_top = bpy.data.objects.new('Top', me_cube_008)
ob_leg_002 = bpy.data.objects.new('Leg.002', me_cube_009)
ob_leg_003 = bpy.data.objects.new('Leg.003', me_cube_010)
ob_planer = bpy.data.objects.new('Planer', me_cube_002)
ob_tray = bpy.data.objects.new('Tray', me_cube_005)
ob_tray_wing__in = bpy.data.objects.new('Tray Wing [In]', me_cube_006)
ob_tray_wing_out = bpy.data.objects.new('Tray Wing[Out]', me_cube_007)
ob_light = bpy.data.objects.new('Light', light_light)
ob_camera = bpy.data.objects.new('Camera', cam_camera)

# ---- transforms, parenting, visibility, modifiers, constraints
ob_barrel.location = (-0.07172, 0.0348, 0.4159)
ob_barrel.scale = (0.3334, 0.3334, 0.4159)
ob_barrel.lineart.crease_threshold = 0.0
ob_dust_collection_pipe.location = (-0.2616, 0.1805, 0.889)
ob_dust_collection_pipe.scale = (0.0508, 0.0508, 0.0381)
ob_dust_collection_pipe.lineart.crease_threshold = 0.0
ob_base.location = (-0.0254, 0.0254, -0.0095)
ob_base.scale = (0.3842, 0.3461, 0.0095)
ob_base.lock_rotations_4d = False
ob_base.empty_display_type = 'ARROWS'
ob_base.lineart.crease_threshold = 0.0
ob_leg_000.location = (-0.3905, 0.327, 0.4159)
ob_leg_000.scale = (0.01905, 0.04445, 0.4159)
ob_leg_000.lock_rotations_4d = False
ob_leg_000.empty_display_type = 'ARROWS'
ob_leg_000.lineart.crease_threshold = 0.0
ob_leg_001.location = (-0.3905, -0.2762, 0.4159)
ob_leg_001.scale = (0.01905, 0.04445, 0.4159)
ob_leg_001.lock_rotations_4d = False
ob_leg_001.empty_display_type = 'ARROWS'
ob_leg_001.lineart.crease_threshold = 0.0
ob_top.location = (-0.0254, 0.0254, 0.8414)
ob_top.scale = (0.3842, 0.3461, 0.0095)
ob_top.lock_rotations_4d = False
ob_top.empty_display_type = 'ARROWS'
ob_top.lineart.crease_threshold = 0.0
ob_leg_002.location = (0.3397, 0.327, 0.4159)
ob_leg_002.scale = (0.01905, 0.04445, 0.4159)
ob_leg_002.lock_rotations_4d = False
ob_leg_002.empty_display_type = 'ARROWS'
ob_leg_002.lineart.crease_threshold = 0.0
ob_leg_003.location = (0.3397, -0.2762, 0.4159)
ob_leg_003.scale = (0.01905, 0.04445, 0.4159)
ob_leg_003.lock_rotations_4d = False
ob_leg_003.empty_display_type = 'ARROWS'
ob_leg_003.lineart.crease_threshold = 0.0
ob_planer.location = (-0.02543, -0.08087, 0.9509)
ob_planer.scale = (0.2604, 0.1905, 0.1)
ob_planer.lock_rotations_4d = False
ob_planer.empty_display_type = 'ARROWS'
ob_planer.lineart.crease_threshold = 0.0
ob_tray.location = (-0.02543, -0.1158, 0.8858)
ob_tray.scale = (0.1667, 0.2508, 0.03493)
ob_tray.lock_rotations_4d = False
ob_tray.empty_display_type = 'ARROWS'
ob_tray.lineart.crease_threshold = 0.0
ob_tray_wing__in.location = (-0.02543, -0.4809, 0.8858)
ob_tray_wing__in.scale = (0.1667, 0.1143, 0.03493)
ob_tray_wing__in.lock_rotations_4d = False
ob_tray_wing__in.empty_display_type = 'ARROWS'
ob_tray_wing__in.lineart.crease_threshold = 0.0
ob_tray_wing_out.location = (-0.02543, 0.2493, 0.8858)
ob_tray_wing_out.scale = (0.1667, 0.1143, 0.03493)
ob_tray_wing_out.lock_rotations_4d = False
ob_tray_wing_out.empty_display_type = 'ARROWS'
ob_tray_wing_out.lineart.crease_threshold = 0.0
ob_light.location = (4.076, 1.005, 5.904)
ob_light.rotation_euler = (0.6503, 0.05522, 1.866)
ob_light.lock_rotations_4d = False
ob_light.empty_display_type = 'ARROWS'
ob_light.color = (0.0, 0.0, 0.0, 0.0)
ob_light.lineart.crease_threshold = 0.0
ob_camera.location = (7.359, -6.926, 4.958)
ob_camera.rotation_euler = (1.109, 0.0, 0.8149)
ob_camera.lock_rotations_4d = False
ob_camera.empty_display_type = 'ARROWS'
ob_camera.color = (0.0, 0.0, 0.0, 0.0)
ob_camera.display_type = 'WIRE'
ob_camera.lineart.crease_threshold = 0.0

# ---- collection membership
scene.collection.objects.link(ob_barrel)
scene.collection.objects.link(ob_dust_collection_pipe)
col_cart.objects.link(ob_base)
col_cart.objects.link(ob_leg_000)
col_cart.objects.link(ob_leg_001)
col_cart.objects.link(ob_top)
col_cart.objects.link(ob_leg_002)
col_cart.objects.link(ob_leg_003)
col_planer.objects.link(ob_planer)
col_planer.objects.link(ob_tray)
col_planer.objects.link(ob_tray_wing__in)
col_planer.objects.link(ob_tray_wing_out)
col_other.objects.link(ob_light)
col_other.objects.link(ob_camera)

# ---- scene / render settings (as saved in the file)
scene.camera = ob_camera
scene.frame_start = 1; scene.frame_end = 250; scene.frame_set(1)
scene.render.engine = 'BLENDER_EEVEE_NEXT'
scene.render.motion_blur_shutter = 1.0
scene.cycles.use_denoising = False
scene.cycles.samples = 128
scene.cycles.sampling_pattern = 'TABULATED_SOBOL'
scene.cycles.use_adaptive_sampling = False
scene.cycles.use_light_tree = False
scene.view_settings.view_transform = 'Filmic'
bpy.context.view_layer.update()
